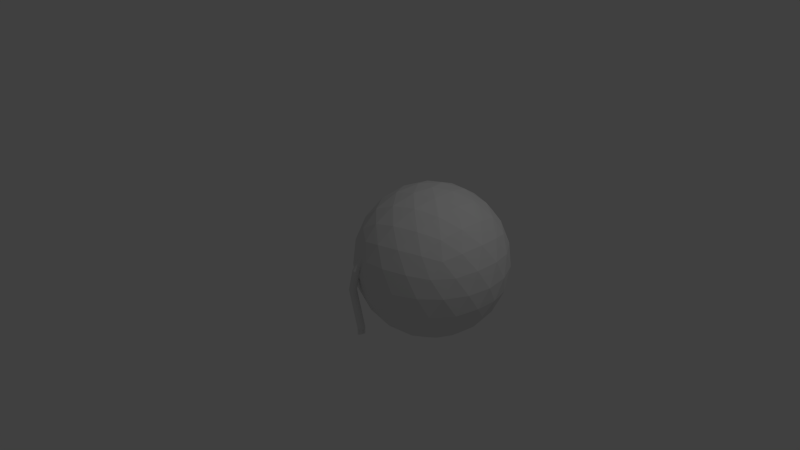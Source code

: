 # Source: lsp.blend  (saved by Blender 2.75.0; exported with 4.5.12 LTS)
import bpy
from mathutils import Matrix  # noqa: F401  (used for matrix-valued properties, if any)

bpy.ops.wm.read_factory_settings(use_empty=True)
scene = bpy.context.scene
scene.name = 'Scene'

# ---- collections
col_collection_1 = bpy.data.collections.new('Collection 1'); scene.collection.children.link(col_collection_1)

# ---- world
world_world = bpy.data.worlds.new('World'); scene.world = world_world
world_world.color = (0.05088, 0.05088, 0.05088)
world_world.use_sun_shadow = False
world_world.sun_shadow_jitter_overblur = 0.0
world_world.cycles.sampling_method = 'MANUAL'
world_world.cycles.sample_map_resolution = 256

# ---- cameras
cam_camera = bpy.data.cameras.new('Camera')
cam_camera.clip_end = 100.0
cam_camera.lens = 35.0
cam_camera.sensor_width = 32.0
cam_camera.sensor_height = 18.0
cam_camera.ortho_scale = 7.314
cam_camera.dof.focus_distance = 0.0
cam_camera.dof.aperture_fstop = 128.0

# ---- lights
light_lamp = bpy.data.lights.new('Lamp', 'POINT')
light_lamp.transmission_factor = 0.0
light_lamp.cutoff_distance = 30.0
light_lamp.energy = 100.0
light_lamp.shadow_buffer_clip_start = 1.001
light_lamp.shadow_soft_size = 0.1
light_lamp.shadow_maximum_resolution = 0.006
light_lamp.use_absolute_resolution = True
light_lamp.cycles.use_multiple_importance_sampling = False

# ---- meshes
me_cylinder = bpy.data.meshes.new('Cylinder')
me_cylinder.from_pydata([(0.05774, 0.02114, -1.003), (0.1309, -0.00589, 0.1981), (0.06427, 0.02011, -1.003), (0.1463, -0.008337, 0.1981), (0.07017, 0.01711, -1.003), (0.1603, -0.01544, 0.1981), (0.07485, 0.01243, -1.003), (0.1713, -0.0265, 0.1981), (0.07785, 0.006534, -1.003), (0.1784, -0.04044, 0.1981), (0.07888, 2.446e-09, -1.003), (0.1809, -0.05589, 0.1981), (0.07785, -0.006534, -1.003), (0.1784, -0.07134, 0.1981), (0.07485, -0.01243, -1.003), (0.1713, -0.08528, 0.1981), (0.07017, -0.01711, -1.003), (0.1603, -0.09634, 0.1981), (0.06427, -0.02011, -1.003), (0.1463, -0.1034, 0.1981), (0.05774, -0.02114, -1.003), (0.1309, -0.1059, 0.1981), (0.05121, -0.02011, -1.003), (0.1154, -0.1034, 0.1981), (0.04531, -0.01711, -1.003), (0.1015, -0.09634, 0.1981), (0.04063, -0.01243, -1.003), (0.09043, -0.08528, 0.1981), (0.03763, -0.006534, -1.003), (0.08333, -0.07134, 0.1981), (0.03659, 2.135e-08, -1.003), (0.08088, -0.05589, 0.1981), (0.03763, 0.006534, -1.003), (0.08333, -0.04044, 0.1981), (0.04063, 0.01243, -1.003), (0.09043, -0.0265, 0.1981), (0.04531, 0.01711, -1.003), (0.1015, -0.01544, 0.1981), (0.05121, 0.02011, -1.003), (0.1154, -0.008337, 0.1981), (0.05774, 0.05, -1.003), (0.07319, 0.04755, -1.003), (0.08713, 0.04045, -1.003), (0.09819, 0.02939, -1.003), (0.1053, 0.01545, -1.003), (0.1077, -1.254e-09, -1.003), (0.1053, -0.01545, -1.003), (0.09819, -0.02939, -1.003), (0.08713, -0.04045, -1.003), (0.07319, -0.04755, -1.003), (0.05774, -0.05, -1.003), (0.04229, -0.04755, -1.003), (0.02835, -0.04045, -1.003), (0.01729, -0.02939, -1.003), (0.01019, -0.01545, -1.003), (0.007739, 4.921e-08, -1.003), (0.01019, 0.01545, -1.003), (0.01729, 0.02939, -1.003), (0.02835, 0.04045, -1.003), (0.04229, 0.04755, -1.003), (0.06718, -0.008882, -0.9776), (0.06718, -0.008882, -1.153), (0.08214, -0.01508, -0.9776), (0.08214, -0.01508, -1.153), (0.08835, -0.03005, -0.9776), (0.08835, -0.03005, -1.153), (0.08214, -0.04502, -0.9776), (0.08214, -0.04502, -1.153), (0.06718, -0.05122, -0.9776), (0.06718, -0.05122, -1.153), (0.05221, -0.04502, -0.9776), (0.05221, -0.04502, -1.153), (0.04601, -0.03005, -0.9776), (0.04601, -0.03005, -1.153), (0.05221, -0.01508, -0.9776), (0.05221, -0.01508, -1.153), (0.07201, 0.01556, -1.183), (0.07201, 0.01556, -0.9472), (0.0653, -0.0006523, -1.183), (0.0653, -0.0006523, -0.9472), (0.07201, -0.01687, -1.183), (0.07201, -0.01687, -0.9472), (0.08823, -0.02358, -1.183), (0.08823, -0.02358, -0.9472), (0.1044, -0.01687, -1.183), (0.1044, -0.01687, -0.9472), (0.1112, -0.0006523, -1.183), (0.1112, -0.0006523, -0.9472), (0.1044, 0.01556, -1.183), (0.1044, 0.01556, -0.9472), (0.08823, 0.02228, -1.183), (0.08823, 0.02228, -0.9472), (0.03669, 0.03238, -1.168), (0.03669, 0.03238, -0.9623), (0.07262, 0.04943, -0.9849), (0.07262, 0.04943, -1.146), (0.08635, 0.04375, -0.9849), (0.08635, 0.04375, -1.146), (0.09203, 0.03002, -0.9849), (0.09203, 0.03002, -1.146), (0.08635, 0.01629, -0.9849), (0.08635, 0.01629, -1.146), (0.07262, 0.0106, -0.9849), (0.07262, 0.0106, -1.146), (0.05889, 0.01629, -0.9849), (0.05889, 0.01629, -1.146), (0.05321, 0.03002, -0.9849), (0.05321, 0.03002, -1.146), (0.05889, 0.04375, -0.9849), (0.05889, 0.04375, -1.146), (0.05427, 0.0251, -0.9623), (0.05427, 0.0251, -1.168), (0.06155, 0.007514, -0.9623), (0.06155, 0.007514, -1.168), (0.05427, -0.01007, -0.9623), (0.05427, -0.01007, -1.168), (0.03669, -0.01735, -0.9623), (0.03669, -0.01735, -1.168), (0.0191, -0.01007, -0.9623), (0.0191, -0.01007, -1.168), (0.01182, 0.007514, -0.9623), (0.01182, 0.007514, -1.168), (0.0191, 0.0251, -0.9623), (0.0191, 0.0251, -1.168), (0.08591, 0.02439, 0.8093), (0.1014, 0.02194, 0.8093), (0.1153, 0.01484, 0.8093), (0.1264, 0.003781, 0.8093), (0.1335, -0.01016, 0.8093), (0.1359, -0.02561, 0.8093), (0.1335, -0.04106, 0.8093), (0.1264, -0.055, 0.8093), (0.1153, -0.06606, 0.8093), (0.1014, -0.07316, 0.8093), (0.08591, -0.07561, 0.8093), (0.07046, -0.07316, 0.8093), (0.05652, -0.06606, 0.8093), (0.04546, -0.055, 0.8093), (0.03836, -0.04106, 0.8093), (0.03591, -0.02561, 0.8093), (0.03836, -0.01016, 0.8093), (0.04546, 0.003781, 0.8093), (0.05652, 0.01484, 0.8093), (0.07046, 0.02194, 0.8093), (-0.04953, 0.05, 1.312), (-0.03408, 0.04755, 1.312), (-0.02014, 0.04045, 1.312), (-0.009083, 0.02939, 1.312), (-0.001981, 0.01545, 1.312), (0.0004658, 1.54e-09, 1.312), (-0.001981, -0.01545, 1.312), (-0.009083, -0.02939, 1.312), (-0.02014, -0.04045, 1.312), (-0.03408, -0.04755, 1.312), (-0.04953, -0.05, 1.312), (-0.06499, -0.04755, 1.312), (-0.07892, -0.04045, 1.312), (-0.08999, -0.02939, 1.312), (-0.09709, -0.01545, 1.312), (-0.09953, 5.201e-08, 1.312), (-0.09709, 0.01545, 1.312), (-0.08999, 0.02939, 1.312), (-0.07892, 0.04045, 1.312), (-0.06499, 0.04755, 1.312)], [], [(40, 1, 3, 41), (41, 3, 5, 42), (42, 5, 7, 43), (43, 7, 9, 44), (44, 9, 11, 45), (45, 11, 13, 46), (46, 13, 15, 47), (47, 15, 17, 48), (48, 17, 19, 49), (49, 19, 21, 50), (50, 21, 23, 51), (51, 23, 25, 52), (52, 25, 27, 53), (53, 27, 29, 54), (54, 29, 31, 55), (55, 31, 33, 56), (56, 33, 35, 57), (57, 35, 37, 58), (13, 11, 129, 130), (59, 39, 1, 40), (58, 37, 39, 59), (0, 2, 4, 6, 8, 10, 12, 14, 16, 18, 20, 22, 24, 26, 28, 30, 32, 34, 36, 38), (2, 0, 40, 41), (4, 2, 41, 42), (6, 4, 42, 43), (8, 6, 43, 44), (10, 8, 44, 45), (12, 10, 45, 46), (14, 12, 46, 47), (16, 14, 47, 48), (18, 16, 48, 49), (20, 18, 49, 50), (22, 20, 50, 51), (24, 22, 51, 52), (26, 24, 52, 53), (28, 26, 53, 54), (30, 28, 54, 55), (32, 30, 55, 56), (34, 32, 56, 57), (36, 34, 57, 58), (38, 36, 58, 59), (0, 38, 59, 40), (66, 67, 69, 68), (63, 61, 75, 73, 71, 69, 67, 65), (74, 75, 61, 60), (72, 73, 75, 74), (60, 62, 64, 66, 68, 70, 72, 74), (91, 89, 87, 85, 83, 81, 79, 77), (79, 78, 76, 77), (77, 76, 90, 91), (88, 90, 76, 78, 80, 82, 84, 86), (81, 80, 78, 79), (83, 82, 80, 81), (85, 84, 82, 83), (87, 86, 84, 85), (89, 88, 86, 87), (70, 71, 73, 72), (68, 69, 71, 70), (91, 90, 88, 89), (64, 65, 67, 66), (120, 121, 123, 122), (94, 95, 97, 96), (122, 123, 92, 93), (96, 97, 99, 98), (93, 92, 111, 110), (111, 92, 123, 121, 119, 117, 115, 113), (98, 99, 101, 100), (112, 113, 115, 114), (114, 115, 117, 116), (100, 101, 103, 102), (116, 117, 119, 118), (60, 61, 63, 62), (102, 103, 105, 104), (118, 119, 121, 120), (62, 63, 65, 64), (104, 105, 107, 106), (97, 95, 109, 107, 105, 103, 101, 99), (108, 109, 95, 94), (106, 107, 109, 108), (110, 111, 113, 112), (93, 110, 112, 114, 116, 118, 120, 122), (94, 96, 98, 100, 102, 104, 106, 108), (131, 130, 150, 151), (23, 21, 134, 135), (33, 31, 139, 140), (9, 7, 127, 128), (19, 17, 132, 133), (29, 27, 137, 138), (39, 37, 142, 143), (5, 3, 125, 126), (15, 13, 130, 131), (25, 23, 135, 136), (35, 33, 140, 141), (11, 9, 128, 129), (21, 19, 133, 134), (31, 29, 138, 139), (1, 39, 143, 124), (7, 5, 126, 127), (17, 15, 131, 132), (3, 1, 124, 125), (27, 25, 136, 137), (37, 35, 141, 142), (145, 144, 163, 162, 161, 160, 159, 158, 157, 156, 155, 154, 153, 152, 151, 150, 149, 148, 147, 146), (139, 138, 158, 159), (132, 131, 151, 152), (125, 124, 144, 145), (140, 139, 159, 160), (133, 132, 152, 153), (126, 125, 145, 146), (141, 140, 160, 161), (134, 133, 153, 154), (127, 126, 146, 147), (142, 141, 161, 162), (135, 134, 154, 155), (128, 127, 147, 148), (143, 142, 162, 163), (136, 135, 155, 156), (129, 128, 148, 149), (124, 143, 163, 144), (137, 136, 156, 157), (130, 129, 149, 150), (138, 137, 157, 158)])
me_cylinder.use_remesh_preserve_volume = False
me_cylinder.use_remesh_preserve_attributes = False
me_cylinder.use_mirror_vertex_groups = False
me_cylinder.update()
me_icosphere = bpy.data.meshes.new('Icosphere')
me_icosphere.from_pydata([(0.0, 0.0, -1.0), (0.7236, -0.5257, -0.4472), (-0.2764, -0.8506, -0.4472), (-0.8944, 0.0, -0.4472), (-0.2764, 0.8506, -0.4472), (0.7236, 0.5257, -0.4472), (0.2764, -0.8506, 0.4472), (-0.7236, -0.5257, 0.4472), (-0.7236, 0.5257, 0.4472), (0.2764, 0.8506, 0.4472), (0.8944, 0.0, 0.4472), (0.0, 0.0, 1.0), (-0.2328, -0.7166, -0.6575), (-0.1625, -0.5, -0.8507), (-0.07761, -0.2389, -0.9679), (0.2032, -0.1476, -0.9679), (0.4253, -0.309, -0.8507), (0.6095, -0.4429, -0.6575), (0.5319, -0.6817, -0.5023), (0.2629, -0.809, -0.5257), (-0.02964, -0.8642, -0.5023), (0.8127, 0.2952, -0.5023), (0.8506, 0.0, -0.5257), (0.8127, -0.2952, -0.5023), (0.2032, 0.1476, -0.9679), (0.4253, 0.309, -0.8507), (0.6095, 0.4429, -0.6575), (-0.7534, 0.0, -0.6575), (-0.5257, 0.0, -0.8507), (-0.2511, 0.0, -0.9679), (-0.484, -0.7166, -0.5023), (-0.6882, -0.5, -0.5257), (-0.8311, -0.2389, -0.5023), (-0.2328, 0.7166, -0.6575), (-0.1625, 0.5, -0.8507), (-0.07761, 0.2389, -0.9679), (-0.8311, 0.2389, -0.5023), (-0.6882, 0.5, -0.5257), (-0.484, 0.7166, -0.5023), (-0.02964, 0.8642, -0.5023), (0.2629, 0.809, -0.5257), (0.5319, 0.6817, -0.5023), (0.9566, -0.1476, 0.2511), (0.9511, -0.309, -1.752e-08), (0.8607, -0.4429, -0.2512), (0.8607, 0.4429, -0.2512), (0.9511, 0.309, 1.752e-08), (0.9566, 0.1476, 0.2511), (0.1552, -0.9554, 0.2512), (0.0, -1.0, -1.752e-08), (-0.1552, -0.9554, -0.2512), (0.6872, -0.6817, -0.2512), (0.5878, -0.809, 1.752e-08), (0.436, -0.8642, 0.2512), (-0.8607, -0.4429, 0.2512), (-0.9511, -0.309, -1.752e-08), (-0.9566, -0.1476, -0.2511), (-0.436, -0.8642, -0.2512), (-0.5878, -0.809, 1.752e-08), (-0.6872, -0.6817, 0.2512), (-0.6872, 0.6817, 0.2512), (-0.5878, 0.809, -1.752e-08), (-0.436, 0.8642, -0.2512), (-0.9566, 0.1476, -0.2511), (-0.9511, 0.309, 1.752e-08), (-0.8607, 0.4429, 0.2512), (0.436, 0.8642, 0.2512), (0.5878, 0.809, -1.752e-08), (0.6872, 0.6817, -0.2512), (-0.1552, 0.9554, -0.2512), (0.0, 1.0, 1.752e-08), (0.1552, 0.9554, 0.2512), (0.8311, -0.2389, 0.5023), (0.6882, -0.5, 0.5257), (0.484, -0.7166, 0.5023), (0.02964, -0.8642, 0.5023), (-0.2629, -0.809, 0.5257), (-0.5319, -0.6817, 0.5023), (-0.8127, -0.2952, 0.5023), (-0.8506, 0.0, 0.5257), (-0.8127, 0.2952, 0.5023), (-0.5319, 0.6817, 0.5023), (-0.2629, 0.809, 0.5257), (0.02964, 0.8642, 0.5023), (0.484, 0.7166, 0.5023), (0.6882, 0.5, 0.5257), (0.8311, 0.2389, 0.5023), (0.07761, -0.2389, 0.9679), (0.1625, -0.5, 0.8507), (0.2328, -0.7166, 0.6575), (0.7534, 0.0, 0.6575), (0.5257, 0.0, 0.8507), (0.2511, 0.0, 0.9679), (-0.2032, -0.1476, 0.9679), (-0.4253, -0.309, 0.8507), (-0.6095, -0.4429, 0.6575), (-0.2032, 0.1476, 0.9679), (-0.4253, 0.309, 0.8507), (-0.6095, 0.4429, 0.6575), (0.07761, 0.2389, 0.9679), (0.1625, 0.5, 0.8507), (0.2328, 0.7166, 0.6575), (0.3618, 0.2629, 0.8944), (0.6382, 0.2629, 0.7236), (0.4472, 0.5257, 0.7236), (-0.1382, 0.4253, 0.8944), (-0.05279, 0.6882, 0.7236), (-0.3618, 0.5878, 0.7236), (-0.4472, 0.0, 0.8944), (-0.6708, 0.1625, 0.7236), (-0.6708, -0.1625, 0.7236), (-0.1382, -0.4253, 0.8944), (-0.3618, -0.5878, 0.7236), (-0.05279, -0.6882, 0.7236), (0.3618, -0.2629, 0.8944), (0.4472, -0.5257, 0.7236), (0.6382, -0.2629, 0.7236), (0.8618, 0.4253, 0.2764), (0.809, 0.5878, 0.0), (0.6708, 0.6882, 0.2764), (-0.1382, 0.9511, 0.2764), (-0.309, 0.9511, -4.92e-07), (-0.4472, 0.8506, 0.2764), (-0.9472, 0.1625, 0.2764), (-1.0, -3.608e-07, 6.232e-07), (-0.9472, -0.1625, 0.2764), (-0.4472, -0.8506, 0.2764), (-0.309, -0.9511, -7.872e-07), (-0.1382, -0.9511, 0.2764), (0.6708, -0.6882, 0.2764), (0.809, -0.5878, -1.902e-06), (0.8618, -0.4253, 0.2764), (0.309, 0.9511, -2.615e-14), (0.4472, 0.8506, -0.2764), (0.1382, 0.9511, -0.2764), (-0.809, 0.5878, -7.845e-14), (-0.6708, 0.6882, -0.2764), (-0.8618, 0.4253, -0.2764), (-0.809, -0.5878, 8.031e-14), (-0.8618, -0.4253, -0.2764), (-0.6708, -0.6882, -0.2764), (0.309, -0.9511, 2.802e-14), (0.1382, -0.9511, -0.2764), (0.4472, -0.8506, -0.2764), (1.0, 0.0, 0.0), (0.9472, -0.1625, -0.2764), (0.9472, 0.1625, -0.2764), (0.3618, 0.5878, -0.7236), (0.1382, 0.4253, -0.8944), (0.05279, 0.6882, -0.7236), (-0.4472, 0.5257, -0.7236), (-0.3618, 0.2629, -0.8944), (-0.6382, 0.2629, -0.7236), (-0.6382, -0.2629, -0.7236), (-0.3618, -0.2629, -0.8944), (-0.4472, -0.5257, -0.7236), (0.6708, 0.1625, -0.7236), (0.6708, -0.1625, -0.7236), (0.4472, -7.38e-07, -0.8944), (0.05279, -0.6882, -0.7236), (0.1382, -0.4253, -0.8944), (0.3618, -0.5878, -0.7236)], [], [(0, 15, 14), (1, 17, 23), (0, 14, 29), (0, 29, 35), (0, 35, 24), (1, 23, 44), (2, 20, 50), (3, 32, 56), (4, 38, 62), (5, 41, 68), (1, 44, 51), (2, 50, 57), (3, 56, 63), (4, 62, 69), (5, 68, 45), (6, 74, 89), (7, 77, 95), (8, 80, 98), (9, 83, 101), (10, 86, 90), (92, 99, 11), (91, 102, 92), (90, 103, 91), (92, 102, 99), (102, 100, 99), (91, 103, 102), (103, 104, 102), (102, 104, 100), (104, 101, 100), (90, 86, 103), (86, 85, 103), (103, 85, 104), (85, 84, 104), (104, 84, 101), (84, 9, 101), (99, 96, 11), (100, 105, 99), (101, 106, 100), (99, 105, 96), (105, 97, 96), (100, 106, 105), (106, 107, 105), (105, 107, 97), (107, 98, 97), (101, 83, 106), (83, 82, 106), (106, 82, 107), (82, 81, 107), (107, 81, 98), (81, 8, 98), (96, 93, 11), (97, 108, 96), (98, 109, 97), (96, 108, 93), (108, 94, 93), (97, 109, 108), (109, 110, 108), (108, 110, 94), (110, 95, 94), (98, 80, 109), (80, 79, 109), (109, 79, 110), (79, 78, 110), (110, 78, 95), (78, 7, 95), (93, 87, 11), (94, 111, 93), (95, 112, 94), (93, 111, 87), (111, 88, 87), (94, 112, 111), (112, 113, 111), (111, 113, 88), (113, 89, 88), (95, 77, 112), (77, 76, 112), (112, 76, 113), (76, 75, 113), (113, 75, 89), (75, 6, 89), (87, 92, 11), (88, 114, 87), (89, 115, 88), (87, 114, 92), (114, 91, 92), (88, 115, 114), (115, 116, 114), (114, 116, 91), (116, 90, 91), (89, 74, 115), (74, 73, 115), (115, 73, 116), (73, 72, 116), (116, 72, 90), (72, 10, 90), (47, 86, 10), (46, 117, 47), (45, 118, 46), (47, 117, 86), (117, 85, 86), (46, 118, 117), (118, 119, 117), (117, 119, 85), (119, 84, 85), (45, 68, 118), (68, 67, 118), (118, 67, 119), (67, 66, 119), (119, 66, 84), (66, 9, 84), (71, 83, 9), (70, 120, 71), (69, 121, 70), (71, 120, 83), (120, 82, 83), (70, 121, 120), (121, 122, 120), (120, 122, 82), (122, 81, 82), (69, 62, 121), (62, 61, 121), (121, 61, 122), (61, 60, 122), (122, 60, 81), (60, 8, 81), (65, 80, 8), (64, 123, 65), (63, 124, 64), (65, 123, 80), (123, 79, 80), (64, 124, 123), (124, 125, 123), (123, 125, 79), (125, 78, 79), (63, 56, 124), (56, 55, 124), (124, 55, 125), (55, 54, 125), (125, 54, 78), (54, 7, 78), (59, 77, 7), (58, 126, 59), (57, 127, 58), (59, 126, 77), (126, 76, 77), (58, 127, 126), (127, 128, 126), (126, 128, 76), (128, 75, 76), (57, 50, 127), (50, 49, 127), (127, 49, 128), (49, 48, 128), (128, 48, 75), (48, 6, 75), (53, 74, 6), (52, 129, 53), (51, 130, 52), (53, 129, 74), (129, 73, 74), (52, 130, 129), (130, 131, 129), (129, 131, 73), (131, 72, 73), (51, 44, 130), (44, 43, 130), (130, 43, 131), (43, 42, 131), (131, 42, 72), (42, 10, 72), (66, 71, 9), (67, 132, 66), (68, 133, 67), (66, 132, 71), (132, 70, 71), (67, 133, 132), (133, 134, 132), (132, 134, 70), (134, 69, 70), (68, 41, 133), (41, 40, 133), (133, 40, 134), (40, 39, 134), (134, 39, 69), (39, 4, 69), (60, 65, 8), (61, 135, 60), (62, 136, 61), (60, 135, 65), (135, 64, 65), (61, 136, 135), (136, 137, 135), (135, 137, 64), (137, 63, 64), (62, 38, 136), (38, 37, 136), (136, 37, 137), (37, 36, 137), (137, 36, 63), (36, 3, 63), (54, 59, 7), (55, 138, 54), (56, 139, 55), (54, 138, 59), (138, 58, 59), (55, 139, 138), (139, 140, 138), (138, 140, 58), (140, 57, 58), (56, 32, 139), (32, 31, 139), (139, 31, 140), (31, 30, 140), (140, 30, 57), (30, 2, 57), (48, 53, 6), (49, 141, 48), (50, 142, 49), (48, 141, 53), (141, 52, 53), (49, 142, 141), (142, 143, 141), (141, 143, 52), (143, 51, 52), (50, 20, 142), (20, 19, 142), (142, 19, 143), (19, 18, 143), (143, 18, 51), (18, 1, 51), (42, 47, 10), (43, 144, 42), (44, 145, 43), (42, 144, 47), (144, 46, 47), (43, 145, 144), (145, 146, 144), (144, 146, 46), (146, 45, 46), (44, 23, 145), (23, 22, 145), (145, 22, 146), (22, 21, 146), (146, 21, 45), (21, 5, 45), (26, 41, 5), (25, 147, 26), (24, 148, 25), (26, 147, 41), (147, 40, 41), (25, 148, 147), (148, 149, 147), (147, 149, 40), (149, 39, 40), (24, 35, 148), (35, 34, 148), (148, 34, 149), (34, 33, 149), (149, 33, 39), (33, 4, 39), (33, 38, 4), (34, 150, 33), (35, 151, 34), (33, 150, 38), (150, 37, 38), (34, 151, 150), (151, 152, 150), (150, 152, 37), (152, 36, 37), (35, 29, 151), (29, 28, 151), (151, 28, 152), (28, 27, 152), (152, 27, 36), (27, 3, 36), (27, 32, 3), (28, 153, 27), (29, 154, 28), (27, 153, 32), (153, 31, 32), (28, 154, 153), (154, 155, 153), (153, 155, 31), (155, 30, 31), (29, 14, 154), (14, 13, 154), (154, 13, 155), (13, 12, 155), (155, 12, 30), (12, 2, 30), (21, 26, 5), (22, 156, 21), (23, 157, 22), (21, 156, 26), (156, 25, 26), (22, 157, 156), (157, 158, 156), (156, 158, 25), (158, 24, 25), (23, 17, 157), (17, 16, 157), (157, 16, 158), (16, 15, 158), (158, 15, 24), (15, 0, 24), (12, 20, 2), (13, 159, 12), (14, 160, 13), (12, 159, 20), (159, 19, 20), (13, 160, 159), (160, 161, 159), (159, 161, 19), (161, 18, 19), (14, 15, 160), (15, 16, 160), (160, 16, 161), (16, 17, 161), (161, 17, 18), (17, 1, 18)])
me_icosphere.use_remesh_preserve_volume = False
me_icosphere.use_remesh_preserve_attributes = False
me_icosphere.use_mirror_vertex_groups = False
me_icosphere.update()

# ---- objects
ob_arm = bpy.data.objects.new('Arm', me_cylinder)
ob_icosphere = bpy.data.objects.new('Icosphere', me_icosphere)
ob_lamp = bpy.data.objects.new('Lamp', light_lamp)
ob_camera = bpy.data.objects.new('Camera', cam_camera)

# ---- transforms, parenting, visibility, modifiers, constraints
ob_arm.location = (0.3105, -0.4383, -0.3027)
ob_arm.rotation_euler = (0.0, -0.0, -1.909)
ob_arm.scale = (1.0, 1.0, 0.4603)
ob_arm.lineart.crease_threshold = 0.0
ob_icosphere.location = (0.6186, 0.4383, 0.0)
ob_icosphere.rotation_euler = (0.0, -0.0, -1.909)
ob_icosphere.lineart.crease_threshold = 0.0
ob_lamp.location = (4.076, 1.005, 5.904)
ob_lamp.rotation_euler = (0.6503, 0.05522, 1.866)
ob_lamp.lock_rotations_4d = False
ob_lamp.empty_display_type = 'ARROWS'
ob_lamp.color = (0.0, 0.0, 0.0, 0.0)
ob_lamp.lineart.crease_threshold = 0.0
ob_camera.location = (7.481, -6.508, 5.344)
ob_camera.rotation_euler = (1.109, 0.01082, 0.8149)
ob_camera.lock_rotations_4d = False
ob_camera.empty_display_type = 'ARROWS'
ob_camera.color = (0.0, 0.0, 0.0, 0.0)
ob_camera.display_type = 'WIRE'
ob_camera.lineart.crease_threshold = 0.0

# ---- collection membership
col_collection_1.objects.link(ob_arm)
col_collection_1.objects.link(ob_icosphere)
col_collection_1.objects.link(ob_lamp)
col_collection_1.objects.link(ob_camera)

# ---- scene / render settings (as saved in the file)
scene.camera = ob_camera
scene.frame_start = 1; scene.frame_end = 250; scene.frame_set(1)
scene.render.engine = 'BLENDER_EEVEE_NEXT'
scene.render.resolution_percentage = 50
scene.render.dither_intensity = 0.0
scene.cycles.use_denoising = False
scene.cycles.samples = 10
scene.cycles.sampling_pattern = 'TABULATED_SOBOL'
scene.cycles.light_sampling_threshold = 0.0
scene.cycles.use_adaptive_sampling = False
scene.cycles.use_light_tree = False
scene.cycles.blur_glossy = 0.0
scene.cycles.pixel_filter_type = 'GAUSSIAN'
scene.cycles.sample_clamp_indirect = 0.0
scene.view_settings.view_transform = 'Standard'
bpy.context.view_layer.update()
